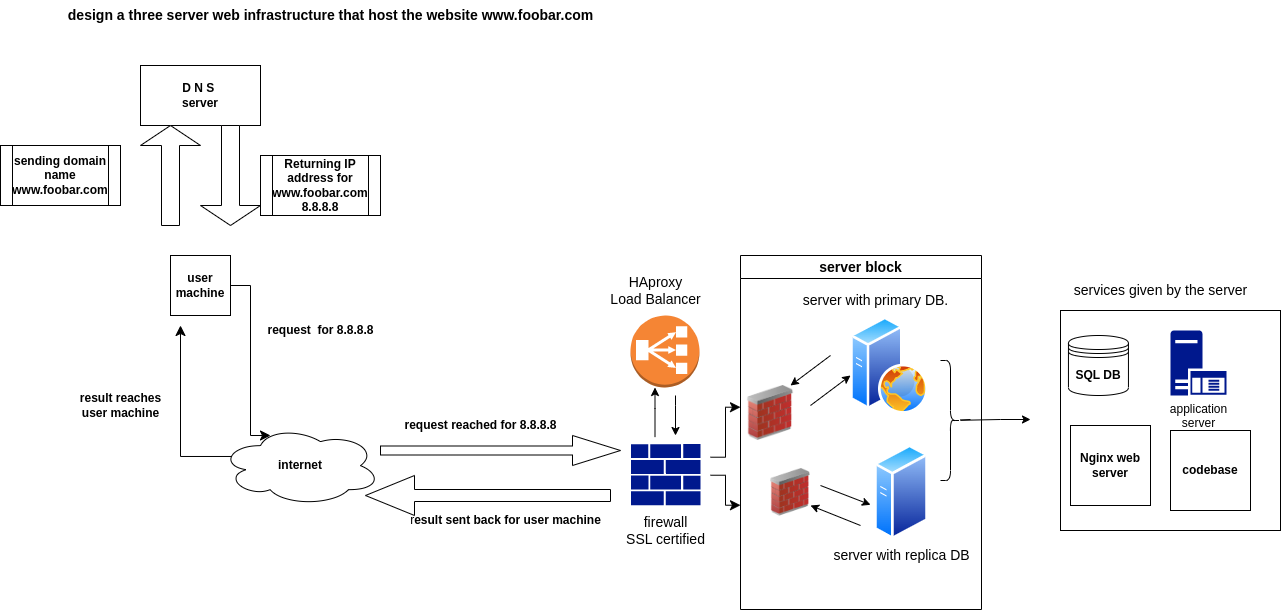

The diagram above was exported from draw.io. Its source (the exported page's mxGraphModel, read from the mxfile embedded in the PNG):
<mxGraphModel dx="2524" dy="768" grid="1" gridSize="10" guides="1" tooltips="1" connect="1" arrows="1" fold="1" page="1" pageScale="1" pageWidth="850" pageHeight="1100" math="0" shadow="0">
  <root>
    <mxCell id="0" />
    <mxCell id="1" style="" parent="0" />
    <mxCell id="zbKwNxlghSqJOnbz0Tj1-1" value="&lt;b&gt;D N S&amp;nbsp;&lt;/b&gt;&lt;br&gt;&lt;b&gt;server&lt;/b&gt;" style="rounded=0;whiteSpace=wrap;html=1;" parent="1" vertex="1">
      <mxGeometry x="90" y="140" width="120" height="60" as="geometry" />
    </mxCell>
    <mxCell id="zbKwNxlghSqJOnbz0Tj1-2" value="" style="shape=singleArrow;direction=north;whiteSpace=wrap;html=1;" parent="1" vertex="1">
      <mxGeometry x="90" y="200" width="60" height="100" as="geometry" />
    </mxCell>
    <mxCell id="zbKwNxlghSqJOnbz0Tj1-3" value="" style="shape=singleArrow;direction=south;whiteSpace=wrap;html=1;" parent="1" vertex="1">
      <mxGeometry x="150" y="200" width="60" height="100" as="geometry" />
    </mxCell>
    <mxCell id="zbKwNxlghSqJOnbz0Tj1-4" value="Returning IP address for www.foobar.com&lt;br&gt;8.8.8.8" style="shape=process;whiteSpace=wrap;html=1;backgroundOutline=1;fontStyle=1" parent="1" vertex="1">
      <mxGeometry x="210" y="230" width="120" height="60" as="geometry" />
    </mxCell>
    <mxCell id="zbKwNxlghSqJOnbz0Tj1-5" value="user&lt;br&gt;machine" style="whiteSpace=wrap;html=1;aspect=fixed;fontStyle=1" parent="1" vertex="1">
      <mxGeometry x="120" y="330" width="60" height="60" as="geometry" />
    </mxCell>
    <mxCell id="zbKwNxlghSqJOnbz0Tj1-6" value="" style="edgeStyle=elbowEdgeStyle;elbow=horizontal;endArrow=classic;html=1;curved=0;rounded=0;endSize=8;startSize=8;" parent="1" source="zbKwNxlghSqJOnbz0Tj1-5" edge="1">
      <mxGeometry width="50" height="50" relative="1" as="geometry">
        <mxPoint x="190" y="370" as="sourcePoint" />
        <mxPoint x="220" y="510" as="targetPoint" />
        <Array as="points" />
      </mxGeometry>
    </mxCell>
    <mxCell id="zbKwNxlghSqJOnbz0Tj1-8" value="" style="shape=singleArrow;whiteSpace=wrap;html=1;" parent="1" vertex="1">
      <mxGeometry x="330" y="510" width="240" height="30" as="geometry" />
    </mxCell>
    <mxCell id="zbKwNxlghSqJOnbz0Tj1-9" value="" style="shape=singleArrow;direction=west;whiteSpace=wrap;html=1;" parent="1" vertex="1">
      <mxGeometry x="315" y="550" width="245" height="40" as="geometry" />
    </mxCell>
    <mxCell id="zbKwNxlghSqJOnbz0Tj1-10" value="" style="edgeStyle=elbowEdgeStyle;elbow=horizontal;endArrow=classic;html=1;curved=0;rounded=0;endSize=8;startSize=8;exitX=0.111;exitY=0.683;exitDx=0;exitDy=0;exitPerimeter=0;" parent="1" edge="1">
      <mxGeometry width="50" height="50" relative="1" as="geometry">
        <mxPoint x="234.98999999999978" y="530.98" as="sourcePoint" />
        <mxPoint x="130" y="400" as="targetPoint" />
        <Array as="points">
          <mxPoint x="130" y="590" />
        </Array>
      </mxGeometry>
    </mxCell>
    <mxCell id="zbKwNxlghSqJOnbz0Tj1-12" value="result reaches&lt;br&gt;user machine" style="text;html=1;align=center;verticalAlign=middle;resizable=0;points=[];autosize=1;strokeColor=none;fillColor=none;fontStyle=1" parent="1" vertex="1">
      <mxGeometry x="20" y="460" width="100" height="40" as="geometry" />
    </mxCell>
    <mxCell id="zbKwNxlghSqJOnbz0Tj1-14" value="request&amp;nbsp; for 8.8.8.8" style="text;html=1;align=center;verticalAlign=middle;resizable=0;points=[];autosize=1;strokeColor=none;fillColor=none;fontStyle=1" parent="1" vertex="1">
      <mxGeometry x="205" y="390" width="130" height="30" as="geometry" />
    </mxCell>
    <mxCell id="zbKwNxlghSqJOnbz0Tj1-15" value="sending domain name www.foobar.com" style="shape=process;whiteSpace=wrap;html=1;backgroundOutline=1;fontStyle=1" parent="1" vertex="1">
      <mxGeometry x="-50" y="220" width="120" height="60" as="geometry" />
    </mxCell>
    <mxCell id="zbKwNxlghSqJOnbz0Tj1-16" value="&lt;b&gt;request reached for 8.8.8.8&lt;/b&gt;" style="text;html=1;align=center;verticalAlign=middle;resizable=0;points=[];autosize=1;strokeColor=none;fillColor=none;" parent="1" vertex="1">
      <mxGeometry x="340" y="485" width="180" height="30" as="geometry" />
    </mxCell>
    <mxCell id="zbKwNxlghSqJOnbz0Tj1-18" value="r&lt;b&gt;esult sent back for user machine&lt;/b&gt;" style="text;html=1;align=center;verticalAlign=middle;resizable=0;points=[];autosize=1;strokeColor=none;fillColor=none;" parent="1" vertex="1">
      <mxGeometry x="350" y="580" width="210" height="30" as="geometry" />
    </mxCell>
    <mxCell id="zbKwNxlghSqJOnbz0Tj1-20" value="internet" style="ellipse;shape=cloud;whiteSpace=wrap;html=1;fontStyle=1" parent="1" vertex="1">
      <mxGeometry x="170" y="500.16" width="160" height="80" as="geometry" />
    </mxCell>
    <mxCell id="zbKwNxlghSqJOnbz0Tj1-25" value="" style="whiteSpace=wrap;html=1;aspect=fixed;" parent="1" vertex="1">
      <mxGeometry x="1010" y="385" width="220" height="220" as="geometry" />
    </mxCell>
    <mxCell id="zbKwNxlghSqJOnbz0Tj1-26" value="&lt;b&gt;SQL DB&lt;/b&gt;" style="shape=datastore;whiteSpace=wrap;html=1;" parent="1" vertex="1">
      <mxGeometry x="1017.95" y="410" width="60" height="60" as="geometry" />
    </mxCell>
    <mxCell id="zbKwNxlghSqJOnbz0Tj1-27" value="application&lt;br&gt;server&lt;br&gt;" style="sketch=0;aspect=fixed;pointerEvents=1;shadow=0;dashed=0;html=1;strokeColor=none;labelPosition=center;verticalLabelPosition=bottom;verticalAlign=top;align=center;fillColor=#00188D;shape=mxgraph.mscae.enterprise.application_server" parent="1" vertex="1">
      <mxGeometry x="1120" y="405" width="55.9" height="65" as="geometry" />
    </mxCell>
    <mxCell id="zbKwNxlghSqJOnbz0Tj1-28" value="" style="aspect=fixed;perimeter=ellipsePerimeter;html=1;align=center;shadow=0;dashed=0;spacingTop=3;image;image=img/lib/active_directory/web_server.svg;" parent="1" vertex="1">
      <mxGeometry x="800" y="391.25" width="78" height="97.5" as="geometry" />
    </mxCell>
    <mxCell id="zbKwNxlghSqJOnbz0Tj1-29" value="&lt;b&gt;codebase&lt;/b&gt;" style="whiteSpace=wrap;html=1;aspect=fixed;" parent="1" vertex="1">
      <mxGeometry x="1120" y="505" width="80" height="80" as="geometry" />
    </mxCell>
    <mxCell id="zbKwNxlghSqJOnbz0Tj1-31" value="&lt;b&gt;Nginx web server&lt;/b&gt;" style="whiteSpace=wrap;html=1;aspect=fixed;" parent="1" vertex="1">
      <mxGeometry x="1020" y="500" width="80" height="80" as="geometry" />
    </mxCell>
    <mxCell id="zbKwNxlghSqJOnbz0Tj1-32" value="&lt;span style=&quot;font-size: 14px;&quot;&gt;&lt;b&gt;design a three server web infrastructure that host the website www.foobar.com&lt;br&gt;&lt;/b&gt;&lt;/span&gt;" style="text;html=1;align=center;verticalAlign=middle;resizable=0;points=[];autosize=1;strokeColor=none;fillColor=none;" parent="1" vertex="1">
      <mxGeometry x="5" y="75" width="550" height="30" as="geometry" />
    </mxCell>
    <mxCell id="RddZe6EXicXbnsUnYocN-3" value="" style="outlineConnect=0;dashed=0;verticalLabelPosition=bottom;verticalAlign=top;align=center;html=1;shape=mxgraph.aws3.classic_load_balancer;fillColor=#F58534;gradientColor=none;fontSize=14;" parent="1" vertex="1">
      <mxGeometry x="580" y="390" width="69" height="72" as="geometry" />
    </mxCell>
    <mxCell id="RddZe6EXicXbnsUnYocN-5" value="HAproxy &lt;br&gt;Load Balancer" style="text;html=1;align=center;verticalAlign=middle;resizable=0;points=[];autosize=1;strokeColor=none;fillColor=none;fontSize=14;" parent="1" vertex="1">
      <mxGeometry x="550" y="340" width="110" height="50" as="geometry" />
    </mxCell>
    <mxCell id="RddZe6EXicXbnsUnYocN-9" value="" style="edgeStyle=none;orthogonalLoop=1;jettySize=auto;html=1;rounded=0;fontSize=14;startArrow=none;" parent="1" source="RddZe6EXicXbnsUnYocN-8" edge="1">
      <mxGeometry width="100" relative="1" as="geometry">
        <mxPoint x="920" y="494" as="sourcePoint" />
        <mxPoint x="980" y="494" as="targetPoint" />
        <Array as="points">
          <mxPoint x="950" y="494" />
        </Array>
      </mxGeometry>
    </mxCell>
    <mxCell id="RddZe6EXicXbnsUnYocN-10" value="server with primary DB." style="text;html=1;align=center;verticalAlign=middle;resizable=0;points=[];autosize=1;strokeColor=none;fillColor=none;fontSize=14;" parent="1" vertex="1">
      <mxGeometry x="740" y="360" width="170" height="30" as="geometry" />
    </mxCell>
    <mxCell id="RddZe6EXicXbnsUnYocN-11" value="services given by the server" style="text;html=1;align=center;verticalAlign=middle;resizable=0;points=[];autosize=1;strokeColor=none;fillColor=none;fontSize=14;" parent="1" vertex="1">
      <mxGeometry x="1010" y="350" width="200" height="30" as="geometry" />
    </mxCell>
    <mxCell id="RddZe6EXicXbnsUnYocN-12" value="server with replica DB" style="text;html=1;align=center;verticalAlign=middle;resizable=0;points=[];autosize=1;strokeColor=none;fillColor=none;fontSize=14;" parent="1" vertex="1">
      <mxGeometry x="771" y="615" width="160" height="30" as="geometry" />
    </mxCell>
    <mxCell id="RddZe6EXicXbnsUnYocN-13" value="" style="endArrow=classic;html=1;rounded=0;fontSize=14;" parent="1" edge="1">
      <mxGeometry width="50" height="50" relative="1" as="geometry">
        <mxPoint x="760" y="480" as="sourcePoint" />
        <mxPoint x="800" y="450" as="targetPoint" />
      </mxGeometry>
    </mxCell>
    <mxCell id="RddZe6EXicXbnsUnYocN-14" value="" style="endArrow=classic;html=1;rounded=0;fontSize=14;entryX=-0.05;entryY=0.1;entryDx=0;entryDy=0;entryPerimeter=0;" parent="1" edge="1">
      <mxGeometry width="50" height="50" relative="1" as="geometry">
        <mxPoint x="770" y="560" as="sourcePoint" />
        <mxPoint x="820" y="579.29" as="targetPoint" />
      </mxGeometry>
    </mxCell>
    <mxCell id="RddZe6EXicXbnsUnYocN-15" value="" style="aspect=fixed;perimeter=ellipsePerimeter;html=1;align=center;shadow=0;dashed=0;spacingTop=3;image;image=img/lib/active_directory/generic_server.svg;fontSize=14;" parent="1" vertex="1">
      <mxGeometry x="824" y="518.57" width="54" height="96.43" as="geometry" />
    </mxCell>
    <mxCell id="7PPIXffBXxiotVIfkgmW-2" value="" style="edgeStyle=none;orthogonalLoop=1;jettySize=auto;html=1;rounded=0;fontSize=14;endArrow=none;" parent="1" target="RddZe6EXicXbnsUnYocN-8" edge="1">
      <mxGeometry width="100" relative="1" as="geometry">
        <mxPoint x="920" y="494" as="sourcePoint" />
        <mxPoint x="980" y="494" as="targetPoint" />
        <Array as="points" />
      </mxGeometry>
    </mxCell>
    <mxCell id="RddZe6EXicXbnsUnYocN-8" value="" style="shape=curlyBracket;whiteSpace=wrap;html=1;rounded=1;flipH=1;labelPosition=right;verticalLabelPosition=middle;align=left;verticalAlign=middle;fontSize=14;size=0.5;" parent="1" vertex="1">
      <mxGeometry x="890" y="435" width="20" height="120" as="geometry" />
    </mxCell>
    <mxCell id="7PPIXffBXxiotVIfkgmW-3" value="" style="endArrow=classic;html=1;rounded=0;fontSize=14;" parent="1" edge="1">
      <mxGeometry width="50" height="50" relative="1" as="geometry">
        <mxPoint x="780" y="430" as="sourcePoint" />
        <mxPoint x="740" y="460" as="targetPoint" />
      </mxGeometry>
    </mxCell>
    <mxCell id="7PPIXffBXxiotVIfkgmW-4" value="" style="endArrow=classic;html=1;rounded=0;fontSize=14;" parent="1" edge="1">
      <mxGeometry width="50" height="50" relative="1" as="geometry">
        <mxPoint x="810" y="600" as="sourcePoint" />
        <mxPoint x="760" y="580" as="targetPoint" />
      </mxGeometry>
    </mxCell>
    <mxCell id="7PPIXffBXxiotVIfkgmW-5" value="" style="sketch=0;aspect=fixed;pointerEvents=1;shadow=0;dashed=0;html=1;strokeColor=none;labelPosition=center;verticalLabelPosition=bottom;verticalAlign=top;align=center;fillColor=#00188D;shape=mxgraph.mscae.enterprise.firewall;fontSize=14;" parent="1" vertex="1">
      <mxGeometry x="580.5" y="518.57" width="69.5" height="61.16" as="geometry" />
    </mxCell>
    <mxCell id="7PPIXffBXxiotVIfkgmW-6" value="firewall &lt;br&gt;SSL certified" style="text;html=1;align=center;verticalAlign=middle;resizable=0;points=[];autosize=1;strokeColor=none;fillColor=none;fontSize=14;" parent="1" vertex="1">
      <mxGeometry x="564.5" y="580.16" width="100" height="50" as="geometry" />
    </mxCell>
    <mxCell id="7PPIXffBXxiotVIfkgmW-7" value="" style="endArrow=classic;html=1;rounded=0;fontSize=14;" parent="1" edge="1">
      <mxGeometry width="50" height="50" relative="1" as="geometry">
        <mxPoint x="604.5" y="511.56999999999994" as="sourcePoint" />
        <mxPoint x="604.5" y="462" as="targetPoint" />
        <Array as="points">
          <mxPoint x="604.5" y="483" />
        </Array>
      </mxGeometry>
    </mxCell>
    <mxCell id="7PPIXffBXxiotVIfkgmW-8" value="" style="endArrow=classic;html=1;rounded=0;fontSize=14;" parent="1" edge="1">
      <mxGeometry width="50" height="50" relative="1" as="geometry">
        <mxPoint x="625" y="470" as="sourcePoint" />
        <mxPoint x="625" y="510" as="targetPoint" />
        <Array as="points">
          <mxPoint x="625" y="480" />
        </Array>
      </mxGeometry>
    </mxCell>
    <mxCell id="7PPIXffBXxiotVIfkgmW-11" value="" style="image;html=1;image=img/lib/clip_art/networking/Firewall_02_128x128.png;fontSize=14;" parent="1" vertex="1">
      <mxGeometry x="680" y="460" width="80" height="55" as="geometry" />
    </mxCell>
    <mxCell id="7PPIXffBXxiotVIfkgmW-12" value="" style="image;html=1;image=img/lib/clip_art/networking/Firewall_02_128x128.png;fontSize=14;" parent="1" vertex="1">
      <mxGeometry x="720" y="531.71" width="40" height="70.16" as="geometry" />
    </mxCell>
    <mxCell id="7PPIXffBXxiotVIfkgmW-14" value="server block" style="swimlane;whiteSpace=wrap;html=1;fontSize=14;" parent="1" vertex="1">
      <mxGeometry x="690" y="330" width="241" height="354" as="geometry" />
    </mxCell>
    <mxCell id="7PPIXffBXxiotVIfkgmW-18" value="" style="edgeStyle=elbowEdgeStyle;elbow=horizontal;endArrow=classic;html=1;curved=0;rounded=0;endSize=8;startSize=8;fontSize=14;" parent="1" edge="1">
      <mxGeometry width="50" height="50" relative="1" as="geometry">
        <mxPoint x="660" y="531.71" as="sourcePoint" />
        <mxPoint x="690" y="481.71" as="targetPoint" />
      </mxGeometry>
    </mxCell>
    <mxCell id="7PPIXffBXxiotVIfkgmW-19" value="" style="edgeStyle=elbowEdgeStyle;elbow=horizontal;endArrow=classic;html=1;curved=0;rounded=0;endSize=8;startSize=8;fontSize=14;" parent="1" edge="1">
      <mxGeometry width="50" height="50" relative="1" as="geometry">
        <mxPoint x="660" y="549.73" as="sourcePoint" />
        <mxPoint x="690" y="579.73" as="targetPoint" />
      </mxGeometry>
    </mxCell>
    <mxCell id="zbKwNxlghSqJOnbz0Tj1-36" value="Untitled Layer" parent="0" />
  </root>
</mxGraphModel>